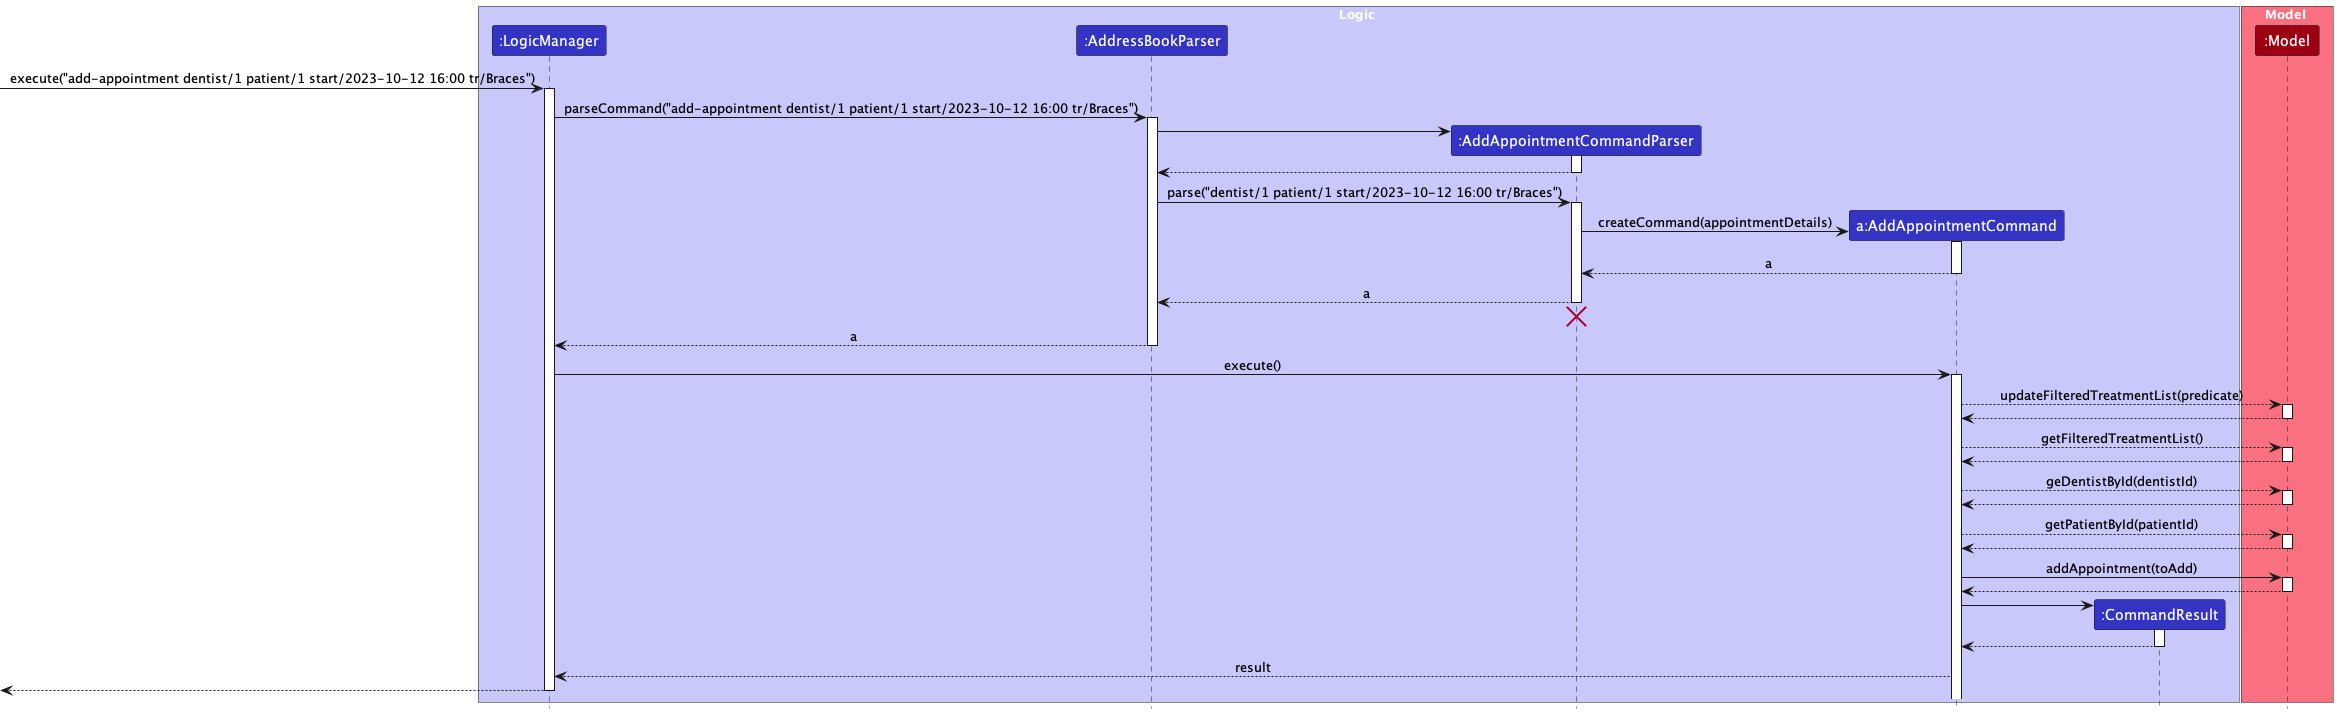

The diagram above was rendered by PlantUML. Its source (embedded in the PNG):
@startuml
!include style.puml
skinparam ArrowFontStyle plain

box Logic LOGIC_COLOR_T1
participant ":LogicManager" as LogicManager LOGIC_COLOR
participant ":AddressBookParser" as AddressBookParser LOGIC_COLOR
participant ":AddAppointmentCommandParser" as AddAppointmentCommandParser LOGIC_COLOR
participant "a:AddAppointmentCommand" as AddAppointmentCommand LOGIC_COLOR
participant ":CommandResult" as CommandResult LOGIC_COLOR
end box

box Model MODEL_COLOR_T1
participant ":Model" as Model MODEL_COLOR
end box

[-> LogicManager : execute("add-appointment dentist/1 patient/1 start/2023-10-12 16:00 tr/Braces")
activate LogicManager

LogicManager -> AddressBookParser : parseCommand("add-appointment dentist/1 patient/1 start/2023-10-12 16:00 tr/Braces")
activate AddressBookParser

create AddAppointmentCommandParser
AddressBookParser -> AddAppointmentCommandParser
activate AddAppointmentCommandParser

AddAppointmentCommandParser --> AddressBookParser
deactivate AddAppointmentCommandParser

AddressBookParser -> AddAppointmentCommandParser : parse("dentist/1 patient/1 start/2023-10-12 16:00 tr/Braces")
activate AddAppointmentCommandParser

create AddAppointmentCommand
AddAppointmentCommandParser -> AddAppointmentCommand : createCommand(appointmentDetails)
activate AddAppointmentCommand


AddAppointmentCommand --> AddAppointmentCommandParser : a
deactivate AddAppointmentCommand

AddAppointmentCommandParser --> AddressBookParser : a
deactivate AddAppointmentCommandParser
'Hidden arrow to position the destroy marker below the end of the activation bar.
AddAppointmentCommandParser -[hidden]-> AddressBookParser
destroy AddAppointmentCommandParser

AddressBookParser --> LogicManager : a
deactivate AddressBookParser

LogicManager -> AddAppointmentCommand : execute()
activate AddAppointmentCommand

AddAppointmentCommand --> Model : updateFilteredTreatmentList(predicate)
activate Model
Model --> AddAppointmentCommand
deactivate Model

AddAppointmentCommand --> Model : getFilteredTreatmentList()
activate Model
Model --> AddAppointmentCommand
deactivate Model

AddAppointmentCommand --> Model : geDentistById(dentistId)
activate Model
Model --> AddAppointmentCommand
deactivate Model

AddAppointmentCommand --> Model : getPatientById(patientId)
activate Model
Model --> AddAppointmentCommand
deactivate Model

AddAppointmentCommand -> Model : addAppointment(toAdd)
activate Model
Model --> AddAppointmentCommand
deactivate Model

create CommandResult
AddAppointmentCommand -> CommandResult
activate CommandResult

CommandResult --> AddAppointmentCommand
deactivate CommandResult

AddAppointmentCommand --> LogicManager : result
deactivate Model

[<--LogicManager
deactivate LogicManager
@enduml